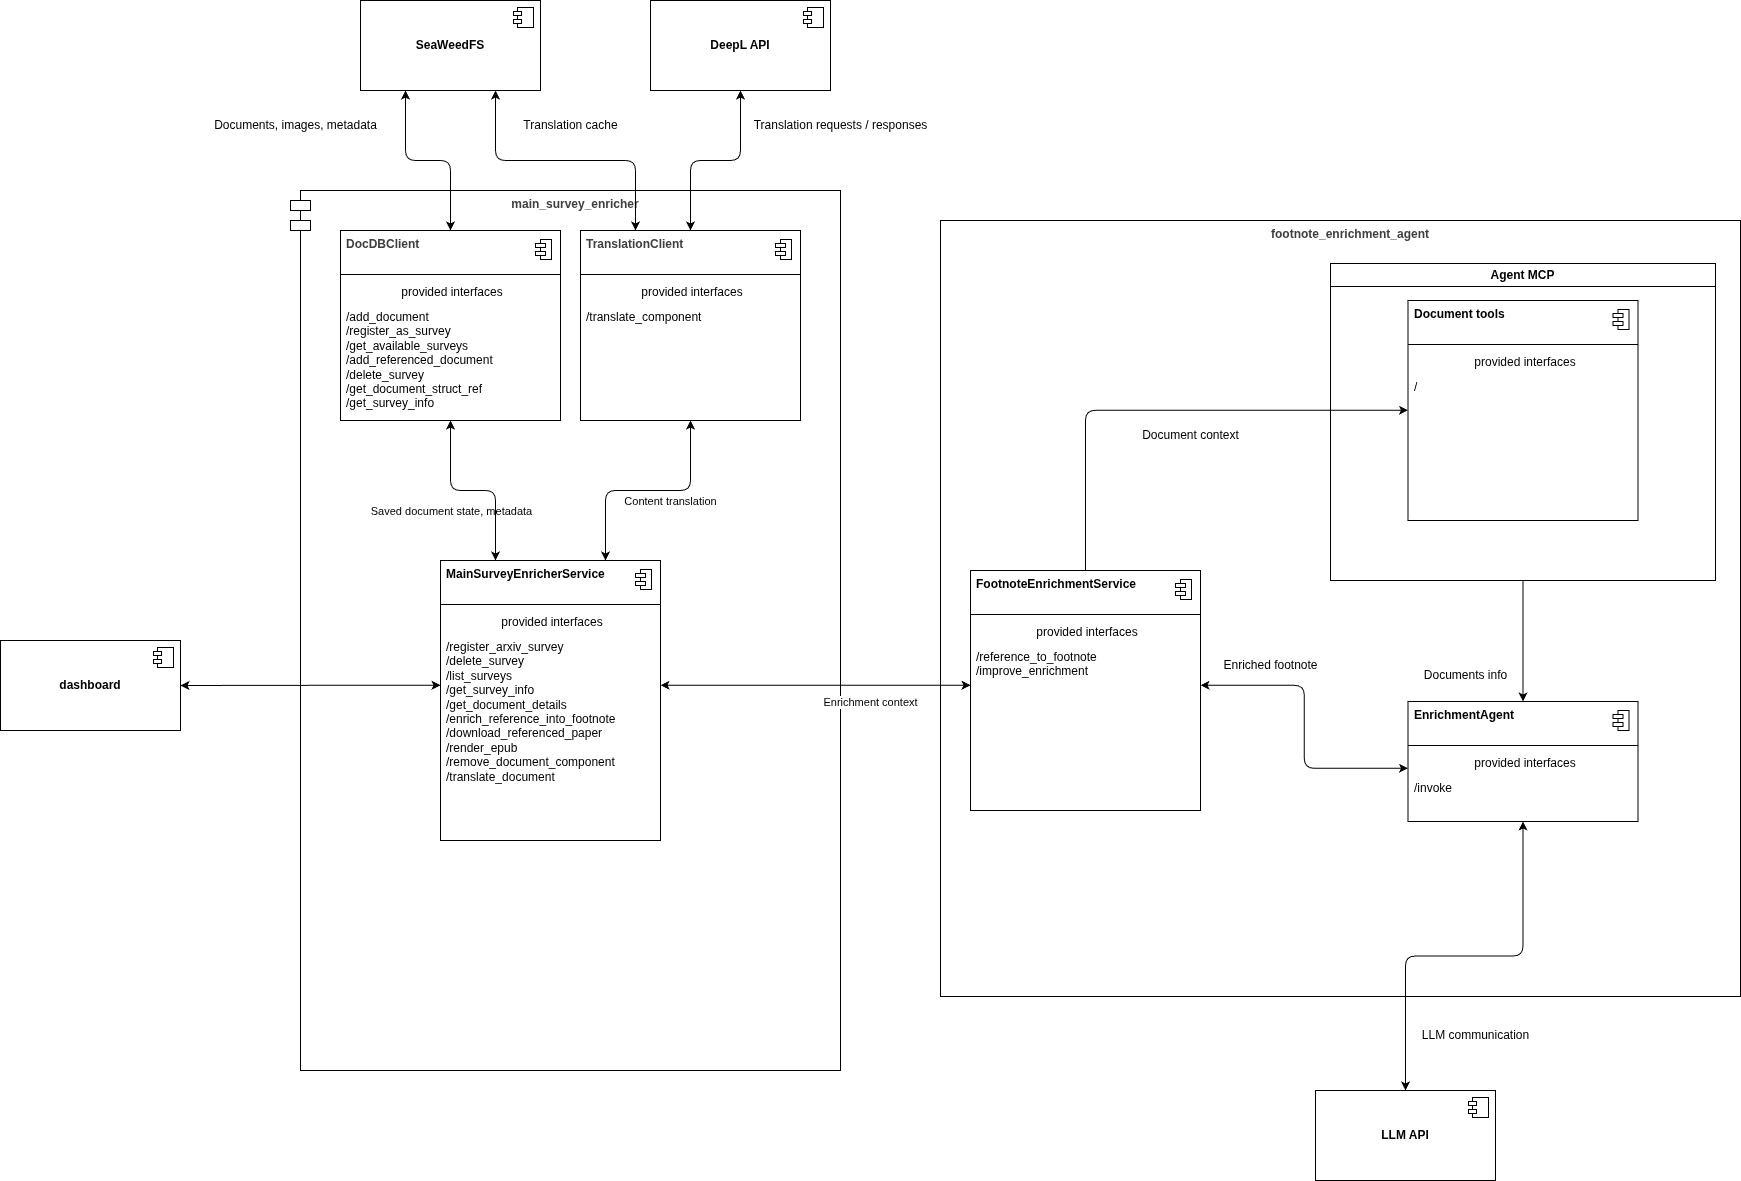

The diagram above was exported from draw.io. Its source (the exported page's mxGraphModel, read from the mxfile embedded in the PNG):
<mxGraphModel dx="984" dy="1615" grid="1" gridSize="10" guides="1" tooltips="1" connect="1" arrows="1" fold="1" page="1" pageScale="1" pageWidth="850" pageHeight="1100" math="0" shadow="0">
  <root>
    <mxCell id="0" />
    <mxCell id="1" parent="0" />
    <mxCell id="65" value="&lt;b style=&quot;color: rgb(63, 63, 63); scrollbar-color: rgb(226, 226, 226) rgb(251, 251, 251); text-align: left;&quot;&gt;footnote_enrichment_agent&lt;/b&gt;" style="shape=label;align=left;spacingLeft=20;align=center;verticalAlign=top;whiteSpace=wrap;html=1;rounded=0;" parent="1" vertex="1">
      <mxGeometry x="1000" y="-80" width="800" height="776" as="geometry" />
    </mxCell>
    <mxCell id="63" value="&lt;b style=&quot;color: rgb(63, 63, 63); scrollbar-color: rgb(226, 226, 226) rgb(251, 251, 251); text-align: left;&quot;&gt;main_survey_enricher&lt;/b&gt;" style="shape=module;align=left;spacingLeft=20;align=center;verticalAlign=top;whiteSpace=wrap;html=1;" parent="1" vertex="1">
      <mxGeometry x="350" y="-110" width="550" height="880" as="geometry" />
    </mxCell>
    <mxCell id="3" value="" style="fontStyle=1;align=center;verticalAlign=top;childLayout=stackLayout;horizontal=1;horizontalStack=0;resizeParent=1;resizeParentMax=0;resizeLast=0;marginBottom=0;" parent="1" vertex="1">
      <mxGeometry x="500" y="260" width="220" height="280" as="geometry" />
    </mxCell>
    <mxCell id="4" value="&lt;b&gt;MainSurveyEnricherService&lt;/b&gt;" style="html=1;align=left;spacingLeft=4;verticalAlign=top;strokeColor=none;fillColor=none;whiteSpace=wrap;" parent="3" vertex="1">
      <mxGeometry width="220" height="40" as="geometry" />
    </mxCell>
    <mxCell id="5" value="" style="shape=module;jettyWidth=10;jettyHeight=4;" parent="4" vertex="1">
      <mxGeometry x="1" width="16" height="20" relative="1" as="geometry">
        <mxPoint x="-25" y="9" as="offset" />
      </mxGeometry>
    </mxCell>
    <mxCell id="6" value="" style="line;strokeWidth=1;fillColor=none;align=left;verticalAlign=middle;spacingTop=-1;spacingLeft=3;spacingRight=3;rotatable=0;labelPosition=right;points=[];portConstraint=eastwest;" parent="3" vertex="1">
      <mxGeometry y="40" width="220" height="8" as="geometry" />
    </mxCell>
    <mxCell id="7" value="provided interfaces" style="html=1;align=center;spacingLeft=4;verticalAlign=top;strokeColor=none;fillColor=none;whiteSpace=wrap;" parent="3" vertex="1">
      <mxGeometry y="48" width="220" height="25" as="geometry" />
    </mxCell>
    <mxCell id="8" value="&lt;div&gt;&lt;span style=&quot;background-color: transparent;&quot;&gt;/register_arxiv_survey&lt;/span&gt;&lt;/div&gt;&lt;div&gt;&lt;div&gt;/delete_survey&lt;/div&gt;&lt;/div&gt;&lt;div&gt;/list_surveys&lt;/div&gt;&lt;div&gt;/get_survey_info&lt;/div&gt;&lt;div&gt;/get_document_details&lt;/div&gt;&lt;div&gt;/enrich_reference_into_footnote&lt;/div&gt;&lt;div&gt;/download_referenced_paper&lt;/div&gt;&lt;div&gt;/render_epub&lt;/div&gt;&lt;div&gt;/remove_document_component&lt;/div&gt;&lt;div&gt;/translate_document&lt;/div&gt;" style="html=1;align=left;spacingLeft=4;verticalAlign=top;strokeColor=none;fillColor=none;whiteSpace=wrap;" parent="3" vertex="1">
      <mxGeometry y="73" width="220" height="207" as="geometry" />
    </mxCell>
    <mxCell id="42" value="&lt;b&gt;dashboard&lt;/b&gt;" style="html=1;dropTarget=0;whiteSpace=wrap;" parent="1" vertex="1">
      <mxGeometry x="60" y="340" width="180" height="90" as="geometry" />
    </mxCell>
    <mxCell id="43" value="" style="shape=module;jettyWidth=8;jettyHeight=4;" parent="42" vertex="1">
      <mxGeometry x="1" width="20" height="20" relative="1" as="geometry">
        <mxPoint x="-27" y="7" as="offset" />
      </mxGeometry>
    </mxCell>
    <mxCell id="52" value="" style="fontStyle=1;align=center;verticalAlign=top;childLayout=stackLayout;horizontal=1;horizontalStack=0;resizeParent=1;resizeParentMax=0;resizeLast=0;marginBottom=0;" parent="1" vertex="1">
      <mxGeometry x="1030" y="270" width="230" height="240" as="geometry" />
    </mxCell>
    <mxCell id="53" value="&lt;b&gt;FootnoteEnrichmentService&lt;/b&gt;" style="html=1;align=left;spacingLeft=4;verticalAlign=top;strokeColor=none;fillColor=none;whiteSpace=wrap;" parent="52" vertex="1">
      <mxGeometry width="230" height="40" as="geometry" />
    </mxCell>
    <mxCell id="54" value="" style="shape=module;jettyWidth=10;jettyHeight=4;" parent="53" vertex="1">
      <mxGeometry x="1" width="16" height="20" relative="1" as="geometry">
        <mxPoint x="-25" y="9" as="offset" />
      </mxGeometry>
    </mxCell>
    <mxCell id="55" value="" style="line;strokeWidth=1;fillColor=none;align=left;verticalAlign=middle;spacingTop=-1;spacingLeft=3;spacingRight=3;rotatable=0;labelPosition=right;points=[];portConstraint=eastwest;" parent="52" vertex="1">
      <mxGeometry y="40" width="230" height="8" as="geometry" />
    </mxCell>
    <mxCell id="56" value="provided interfaces" style="html=1;align=center;spacingLeft=4;verticalAlign=top;strokeColor=none;fillColor=none;whiteSpace=wrap;" parent="52" vertex="1">
      <mxGeometry y="48" width="230" height="25" as="geometry" />
    </mxCell>
    <mxCell id="57" value="/reference_to_footnote&lt;div&gt;/improve_enrichment&lt;/div&gt;" style="html=1;align=left;spacingLeft=4;verticalAlign=top;strokeColor=none;fillColor=none;whiteSpace=wrap;" parent="52" vertex="1">
      <mxGeometry y="73" width="230" height="167" as="geometry" />
    </mxCell>
    <mxCell id="61" value="&lt;b&gt;LLM API&lt;/b&gt;" style="html=1;dropTarget=0;whiteSpace=wrap;" parent="1" vertex="1">
      <mxGeometry x="1375" y="790" width="180" height="90" as="geometry" />
    </mxCell>
    <mxCell id="62" value="" style="shape=module;jettyWidth=8;jettyHeight=4;" parent="61" vertex="1">
      <mxGeometry x="1" width="20" height="20" relative="1" as="geometry">
        <mxPoint x="-27" y="7" as="offset" />
      </mxGeometry>
    </mxCell>
    <mxCell id="152" value="" style="fontStyle=1;align=center;verticalAlign=top;childLayout=stackLayout;horizontal=1;horizontalStack=0;resizeParent=1;resizeParentMax=0;resizeLast=0;marginBottom=0;" parent="1" vertex="1">
      <mxGeometry x="400" y="-70" width="220" height="190" as="geometry" />
    </mxCell>
    <mxCell id="153" value="&lt;b style=&quot;color: rgb(63, 63, 63); scrollbar-color: rgb(226, 226, 226) rgb(251, 251, 251); text-align: center;&quot;&gt;DocDBClient&lt;/b&gt;" style="html=1;align=left;spacingLeft=4;verticalAlign=top;strokeColor=none;fillColor=none;whiteSpace=wrap;" parent="152" vertex="1">
      <mxGeometry width="220" height="40" as="geometry" />
    </mxCell>
    <mxCell id="154" value="" style="shape=module;jettyWidth=10;jettyHeight=4;" parent="153" vertex="1">
      <mxGeometry x="1" width="16" height="20" relative="1" as="geometry">
        <mxPoint x="-25" y="9" as="offset" />
      </mxGeometry>
    </mxCell>
    <mxCell id="155" value="" style="line;strokeWidth=1;fillColor=none;align=left;verticalAlign=middle;spacingTop=-1;spacingLeft=3;spacingRight=3;rotatable=0;labelPosition=right;points=[];portConstraint=eastwest;" parent="152" vertex="1">
      <mxGeometry y="40" width="220" height="8" as="geometry" />
    </mxCell>
    <mxCell id="156" value="provided interfaces" style="html=1;align=center;spacingLeft=4;verticalAlign=top;strokeColor=none;fillColor=none;whiteSpace=wrap;" parent="152" vertex="1">
      <mxGeometry y="48" width="220" height="25" as="geometry" />
    </mxCell>
    <mxCell id="157" value="&lt;div&gt;&lt;span style=&quot;background-color: transparent;&quot;&gt;/add_document&lt;/span&gt;&lt;/div&gt;&lt;div&gt;&lt;span style=&quot;background-color: transparent;&quot;&gt;/register_as_survey&lt;/span&gt;&lt;/div&gt;&lt;div&gt;&lt;span style=&quot;background-color: transparent;&quot;&gt;/get_available_surveys&lt;/span&gt;&lt;/div&gt;&lt;div&gt;&lt;span style=&quot;background-color: transparent;&quot;&gt;/add_referenced_document&lt;/span&gt;&lt;/div&gt;&lt;div&gt;&lt;span style=&quot;background-color: transparent;&quot;&gt;/delete_survey&lt;/span&gt;&lt;/div&gt;&lt;div&gt;&lt;span style=&quot;background-color: transparent;&quot;&gt;/get_document_struct_ref&lt;/span&gt;&lt;/div&gt;&lt;div&gt;&lt;span style=&quot;background-color: transparent;&quot;&gt;/get_survey_info&lt;/span&gt;&lt;/div&gt;" style="html=1;align=left;spacingLeft=4;verticalAlign=top;strokeColor=none;fillColor=none;whiteSpace=wrap;" parent="152" vertex="1">
      <mxGeometry y="73" width="220" height="117" as="geometry" />
    </mxCell>
    <mxCell id="159" value="&lt;b&gt;SeaWeedFS&lt;/b&gt;" style="html=1;dropTarget=0;whiteSpace=wrap;" parent="1" vertex="1">
      <mxGeometry x="420" y="-300" width="180" height="90" as="geometry" />
    </mxCell>
    <mxCell id="160" value="" style="shape=module;jettyWidth=8;jettyHeight=4;" parent="159" vertex="1">
      <mxGeometry x="1" width="20" height="20" relative="1" as="geometry">
        <mxPoint x="-27" y="7" as="offset" />
      </mxGeometry>
    </mxCell>
    <mxCell id="168" value="" style="fontStyle=1;align=center;verticalAlign=top;childLayout=stackLayout;horizontal=1;horizontalStack=0;resizeParent=1;resizeParentMax=0;resizeLast=0;marginBottom=0;" parent="1" vertex="1">
      <mxGeometry x="640" y="-70" width="220" height="190" as="geometry" />
    </mxCell>
    <mxCell id="169" value="&lt;b style=&quot;color: rgb(63, 63, 63); scrollbar-color: rgb(226, 226, 226) rgb(251, 251, 251); text-align: center;&quot;&gt;TranslationClient&lt;/b&gt;" style="html=1;align=left;spacingLeft=4;verticalAlign=top;strokeColor=none;fillColor=none;whiteSpace=wrap;" parent="168" vertex="1">
      <mxGeometry width="220" height="40" as="geometry" />
    </mxCell>
    <mxCell id="170" value="" style="shape=module;jettyWidth=10;jettyHeight=4;" parent="169" vertex="1">
      <mxGeometry x="1" width="16" height="20" relative="1" as="geometry">
        <mxPoint x="-25" y="9" as="offset" />
      </mxGeometry>
    </mxCell>
    <mxCell id="171" value="" style="line;strokeWidth=1;fillColor=none;align=left;verticalAlign=middle;spacingTop=-1;spacingLeft=3;spacingRight=3;rotatable=0;labelPosition=right;points=[];portConstraint=eastwest;" parent="168" vertex="1">
      <mxGeometry y="40" width="220" height="8" as="geometry" />
    </mxCell>
    <mxCell id="172" value="provided interfaces" style="html=1;align=center;spacingLeft=4;verticalAlign=top;strokeColor=none;fillColor=none;whiteSpace=wrap;" parent="168" vertex="1">
      <mxGeometry y="48" width="220" height="25" as="geometry" />
    </mxCell>
    <mxCell id="173" value="/translate_component" style="html=1;align=left;spacingLeft=4;verticalAlign=top;strokeColor=none;fillColor=none;whiteSpace=wrap;" parent="168" vertex="1">
      <mxGeometry y="73" width="220" height="117" as="geometry" />
    </mxCell>
    <mxCell id="176" value="&lt;b&gt;DeepL API&lt;/b&gt;" style="html=1;dropTarget=0;whiteSpace=wrap;" parent="1" vertex="1">
      <mxGeometry x="710" y="-300" width="180" height="90" as="geometry" />
    </mxCell>
    <mxCell id="177" value="" style="shape=module;jettyWidth=8;jettyHeight=4;" parent="176" vertex="1">
      <mxGeometry x="1" width="20" height="20" relative="1" as="geometry">
        <mxPoint x="-27" y="7" as="offset" />
      </mxGeometry>
    </mxCell>
    <mxCell id="185" value="Translation requests / responses" style="text;html=1;align=center;verticalAlign=middle;resizable=0;points=[];autosize=1;strokeColor=none;fillColor=none;" parent="1" vertex="1">
      <mxGeometry x="800" y="-190" width="200" height="30" as="geometry" />
    </mxCell>
    <mxCell id="190" value="Documents, images, metadata" style="text;html=1;align=center;verticalAlign=middle;resizable=0;points=[];autosize=1;strokeColor=none;fillColor=none;" parent="1" vertex="1">
      <mxGeometry x="260" y="-190" width="190" height="30" as="geometry" />
    </mxCell>
    <mxCell id="193" value="Enrichment context" style="edgeLabel;html=1;align=center;verticalAlign=middle;resizable=0;points=[];" parent="1" vertex="1" connectable="0">
      <mxGeometry x="929.9976926035084" y="401.0014166531074" as="geometry" />
    </mxCell>
    <mxCell id="198" value="Translation cache" style="text;html=1;align=center;verticalAlign=middle;resizable=0;points=[];autosize=1;strokeColor=none;fillColor=none;" parent="1" vertex="1">
      <mxGeometry x="570" y="-190" width="120" height="30" as="geometry" />
    </mxCell>
    <mxCell id="199" value="" style="endArrow=classic;startArrow=classic;html=1;edgeStyle=orthogonalEdgeStyle;entryX=0.25;entryY=1;entryDx=0;entryDy=0;exitX=0.5;exitY=0;exitDx=0;exitDy=0;" parent="1" source="153" target="159" edge="1">
      <mxGeometry width="50" height="50" relative="1" as="geometry">
        <mxPoint x="140" y="-230" as="sourcePoint" />
        <mxPoint x="190" y="-280" as="targetPoint" />
      </mxGeometry>
    </mxCell>
    <mxCell id="200" value="" style="endArrow=classic;startArrow=classic;html=1;edgeStyle=orthogonalEdgeStyle;entryX=0.75;entryY=1;entryDx=0;entryDy=0;exitX=0.25;exitY=0;exitDx=0;exitDy=0;" parent="1" source="169" target="159" edge="1">
      <mxGeometry width="50" height="50" relative="1" as="geometry">
        <mxPoint x="540" y="-130" as="sourcePoint" />
        <mxPoint x="475" y="-200" as="targetPoint" />
      </mxGeometry>
    </mxCell>
    <mxCell id="201" value="" style="endArrow=classic;startArrow=classic;html=1;edgeStyle=orthogonalEdgeStyle;entryX=0.5;entryY=1;entryDx=0;entryDy=0;exitX=0.5;exitY=0;exitDx=0;exitDy=0;" parent="1" source="169" target="176" edge="1">
      <mxGeometry width="50" height="50" relative="1" as="geometry">
        <mxPoint x="705" y="-60" as="sourcePoint" />
        <mxPoint x="565" y="-200" as="targetPoint" />
      </mxGeometry>
    </mxCell>
    <mxCell id="202" value="" style="endArrow=classic;startArrow=classic;html=1;edgeStyle=orthogonalEdgeStyle;entryX=1;entryY=0.5;entryDx=0;entryDy=0;exitX=0;exitY=0.25;exitDx=0;exitDy=0;" parent="1" source="8" target="42" edge="1">
      <mxGeometry width="50" height="50" relative="1" as="geometry">
        <mxPoint x="715" y="-50" as="sourcePoint" />
        <mxPoint x="575" y="-190" as="targetPoint" />
      </mxGeometry>
    </mxCell>
    <mxCell id="203" value="" style="endArrow=classic;startArrow=classic;html=1;edgeStyle=orthogonalEdgeStyle;entryX=1;entryY=0.25;entryDx=0;entryDy=0;exitX=0;exitY=0.25;exitDx=0;exitDy=0;" parent="1" source="57" target="8" edge="1">
      <mxGeometry width="50" height="50" relative="1" as="geometry">
        <mxPoint x="725" y="-40" as="sourcePoint" />
        <mxPoint x="585" y="-180" as="targetPoint" />
      </mxGeometry>
    </mxCell>
    <mxCell id="204" value="Saved document state, metadata" style="edgeLabel;html=1;align=center;verticalAlign=middle;resizable=0;points=[];" parent="1" vertex="1" connectable="0">
      <mxGeometry x="510.6450702431216" y="210.47058823529414" as="geometry" />
    </mxCell>
    <mxCell id="205" value="" style="endArrow=classic;startArrow=classic;html=1;edgeStyle=orthogonalEdgeStyle;entryX=0.5;entryY=1;entryDx=0;entryDy=0;exitX=0.25;exitY=0;exitDx=0;exitDy=0;" parent="1" source="4" target="157" edge="1">
      <mxGeometry width="50" height="50" relative="1" as="geometry">
        <mxPoint x="510" y="395" as="sourcePoint" />
        <mxPoint x="250" y="395" as="targetPoint" />
      </mxGeometry>
    </mxCell>
    <mxCell id="206" value="Content translation" style="edgeLabel;html=1;align=center;verticalAlign=middle;resizable=0;points=[];" parent="1" vertex="1" connectable="0">
      <mxGeometry x="729.823554127529" y="200" as="geometry" />
    </mxCell>
    <mxCell id="207" value="" style="endArrow=classic;startArrow=classic;html=1;edgeStyle=orthogonalEdgeStyle;entryX=0.5;entryY=1;entryDx=0;entryDy=0;exitX=0.75;exitY=0;exitDx=0;exitDy=0;" parent="1" source="4" target="173" edge="1">
      <mxGeometry width="50" height="50" relative="1" as="geometry">
        <mxPoint x="565" y="270" as="sourcePoint" />
        <mxPoint x="520" y="130" as="targetPoint" />
      </mxGeometry>
    </mxCell>
    <mxCell id="223" style="edgeStyle=none;html=1;exitX=0.5;exitY=1;exitDx=0;exitDy=0;entryX=0.5;entryY=0;entryDx=0;entryDy=0;" parent="1" source="209" target="213" edge="1">
      <mxGeometry relative="1" as="geometry" />
    </mxCell>
    <mxCell id="209" value="Agent MCP" style="swimlane;whiteSpace=wrap;html=1;" parent="1" vertex="1">
      <mxGeometry x="1390" y="-37" width="385" height="317" as="geometry" />
    </mxCell>
    <mxCell id="210" style="edgeStyle=orthogonalEdgeStyle;html=1;exitX=0.5;exitY=0;exitDx=0;exitDy=0;entryX=0;entryY=0.25;entryDx=0;entryDy=0;" parent="1" source="53" target="233" edge="1">
      <mxGeometry relative="1" as="geometry">
        <mxPoint x="1390" y="210.4699999999998" as="targetPoint" />
      </mxGeometry>
    </mxCell>
    <mxCell id="211" value="Document context" style="text;html=1;align=center;verticalAlign=middle;resizable=0;points=[];autosize=1;strokeColor=none;fillColor=none;" parent="1" vertex="1">
      <mxGeometry x="1190" y="120" width="120" height="30" as="geometry" />
    </mxCell>
    <mxCell id="212" value="" style="fontStyle=1;align=center;verticalAlign=top;childLayout=stackLayout;horizontal=1;horizontalStack=0;resizeParent=1;resizeParentMax=0;resizeLast=0;marginBottom=0;" parent="1" vertex="1">
      <mxGeometry x="1467.5" y="401" width="230" height="120" as="geometry" />
    </mxCell>
    <mxCell id="213" value="&lt;b&gt;EnrichmentAgent&lt;/b&gt;" style="html=1;align=left;spacingLeft=4;verticalAlign=top;strokeColor=none;fillColor=none;whiteSpace=wrap;" parent="212" vertex="1">
      <mxGeometry width="230" height="40" as="geometry" />
    </mxCell>
    <mxCell id="214" value="" style="shape=module;jettyWidth=10;jettyHeight=4;" parent="213" vertex="1">
      <mxGeometry x="1" width="16" height="20" relative="1" as="geometry">
        <mxPoint x="-25" y="9" as="offset" />
      </mxGeometry>
    </mxCell>
    <mxCell id="215" value="" style="line;strokeWidth=1;fillColor=none;align=left;verticalAlign=middle;spacingTop=-1;spacingLeft=3;spacingRight=3;rotatable=0;labelPosition=right;points=[];portConstraint=eastwest;" parent="212" vertex="1">
      <mxGeometry y="40" width="230" height="8" as="geometry" />
    </mxCell>
    <mxCell id="216" value="provided interfaces" style="html=1;align=center;spacingLeft=4;verticalAlign=top;strokeColor=none;fillColor=none;whiteSpace=wrap;" parent="212" vertex="1">
      <mxGeometry y="48" width="230" height="25" as="geometry" />
    </mxCell>
    <mxCell id="217" value="/invoke" style="html=1;align=left;spacingLeft=4;verticalAlign=top;strokeColor=none;fillColor=none;whiteSpace=wrap;" parent="212" vertex="1">
      <mxGeometry y="73" width="230" height="47" as="geometry" />
    </mxCell>
    <mxCell id="220" value="" style="endArrow=classic;startArrow=classic;html=1;edgeStyle=orthogonalEdgeStyle;entryX=1;entryY=0.25;entryDx=0;entryDy=0;exitX=0;exitY=0.75;exitDx=0;exitDy=0;" parent="1" source="216" target="57" edge="1">
      <mxGeometry width="50" height="50" relative="1" as="geometry">
        <mxPoint x="1950" y="520" as="sourcePoint" />
        <mxPoint x="1640" y="520" as="targetPoint" />
      </mxGeometry>
    </mxCell>
    <mxCell id="224" value="Documents info" style="text;html=1;align=center;verticalAlign=middle;resizable=0;points=[];autosize=1;strokeColor=none;fillColor=none;" parent="1" vertex="1">
      <mxGeometry x="1470" y="360" width="110" height="30" as="geometry" />
    </mxCell>
    <mxCell id="225" value="" style="endArrow=classic;startArrow=classic;html=1;edgeStyle=orthogonalEdgeStyle;entryX=0.5;entryY=1;entryDx=0;entryDy=0;exitX=0.5;exitY=0;exitDx=0;exitDy=0;" parent="1" source="61" target="217" edge="1">
      <mxGeometry width="50" height="50" relative="1" as="geometry">
        <mxPoint x="2060" y="852" as="sourcePoint" />
        <mxPoint x="1970" y="760" as="targetPoint" />
      </mxGeometry>
    </mxCell>
    <mxCell id="226" value="LLM communication" style="text;html=1;align=center;verticalAlign=middle;resizable=0;points=[];autosize=1;strokeColor=none;fillColor=none;" parent="1" vertex="1">
      <mxGeometry x="1470" y="720" width="130" height="30" as="geometry" />
    </mxCell>
    <mxCell id="227" value="Enriched footnote" style="text;html=1;align=center;verticalAlign=middle;resizable=0;points=[];autosize=1;strokeColor=none;fillColor=none;" parent="1" vertex="1">
      <mxGeometry x="1270" y="350" width="120" height="30" as="geometry" />
    </mxCell>
    <mxCell id="228" value="" style="fontStyle=1;align=center;verticalAlign=top;childLayout=stackLayout;horizontal=1;horizontalStack=0;resizeParent=1;resizeParentMax=0;resizeLast=0;marginBottom=0;" parent="1" vertex="1">
      <mxGeometry x="1467.5" width="230" height="220" as="geometry" />
    </mxCell>
    <mxCell id="229" value="&lt;b&gt;Document tools&lt;/b&gt;" style="html=1;align=left;spacingLeft=4;verticalAlign=top;strokeColor=none;fillColor=none;whiteSpace=wrap;" parent="228" vertex="1">
      <mxGeometry width="230" height="40" as="geometry" />
    </mxCell>
    <mxCell id="230" value="" style="shape=module;jettyWidth=10;jettyHeight=4;" parent="229" vertex="1">
      <mxGeometry x="1" width="16" height="20" relative="1" as="geometry">
        <mxPoint x="-25" y="9" as="offset" />
      </mxGeometry>
    </mxCell>
    <mxCell id="231" value="" style="line;strokeWidth=1;fillColor=none;align=left;verticalAlign=middle;spacingTop=-1;spacingLeft=3;spacingRight=3;rotatable=0;labelPosition=right;points=[];portConstraint=eastwest;" parent="228" vertex="1">
      <mxGeometry y="40" width="230" height="8" as="geometry" />
    </mxCell>
    <mxCell id="232" value="provided interfaces" style="html=1;align=center;spacingLeft=4;verticalAlign=top;strokeColor=none;fillColor=none;whiteSpace=wrap;" parent="228" vertex="1">
      <mxGeometry y="48" width="230" height="25" as="geometry" />
    </mxCell>
    <mxCell id="233" value="/" style="html=1;align=left;spacingLeft=4;verticalAlign=top;strokeColor=none;fillColor=none;whiteSpace=wrap;" parent="228" vertex="1">
      <mxGeometry y="73" width="230" height="147" as="geometry" />
    </mxCell>
  </root>
</mxGraphModel>